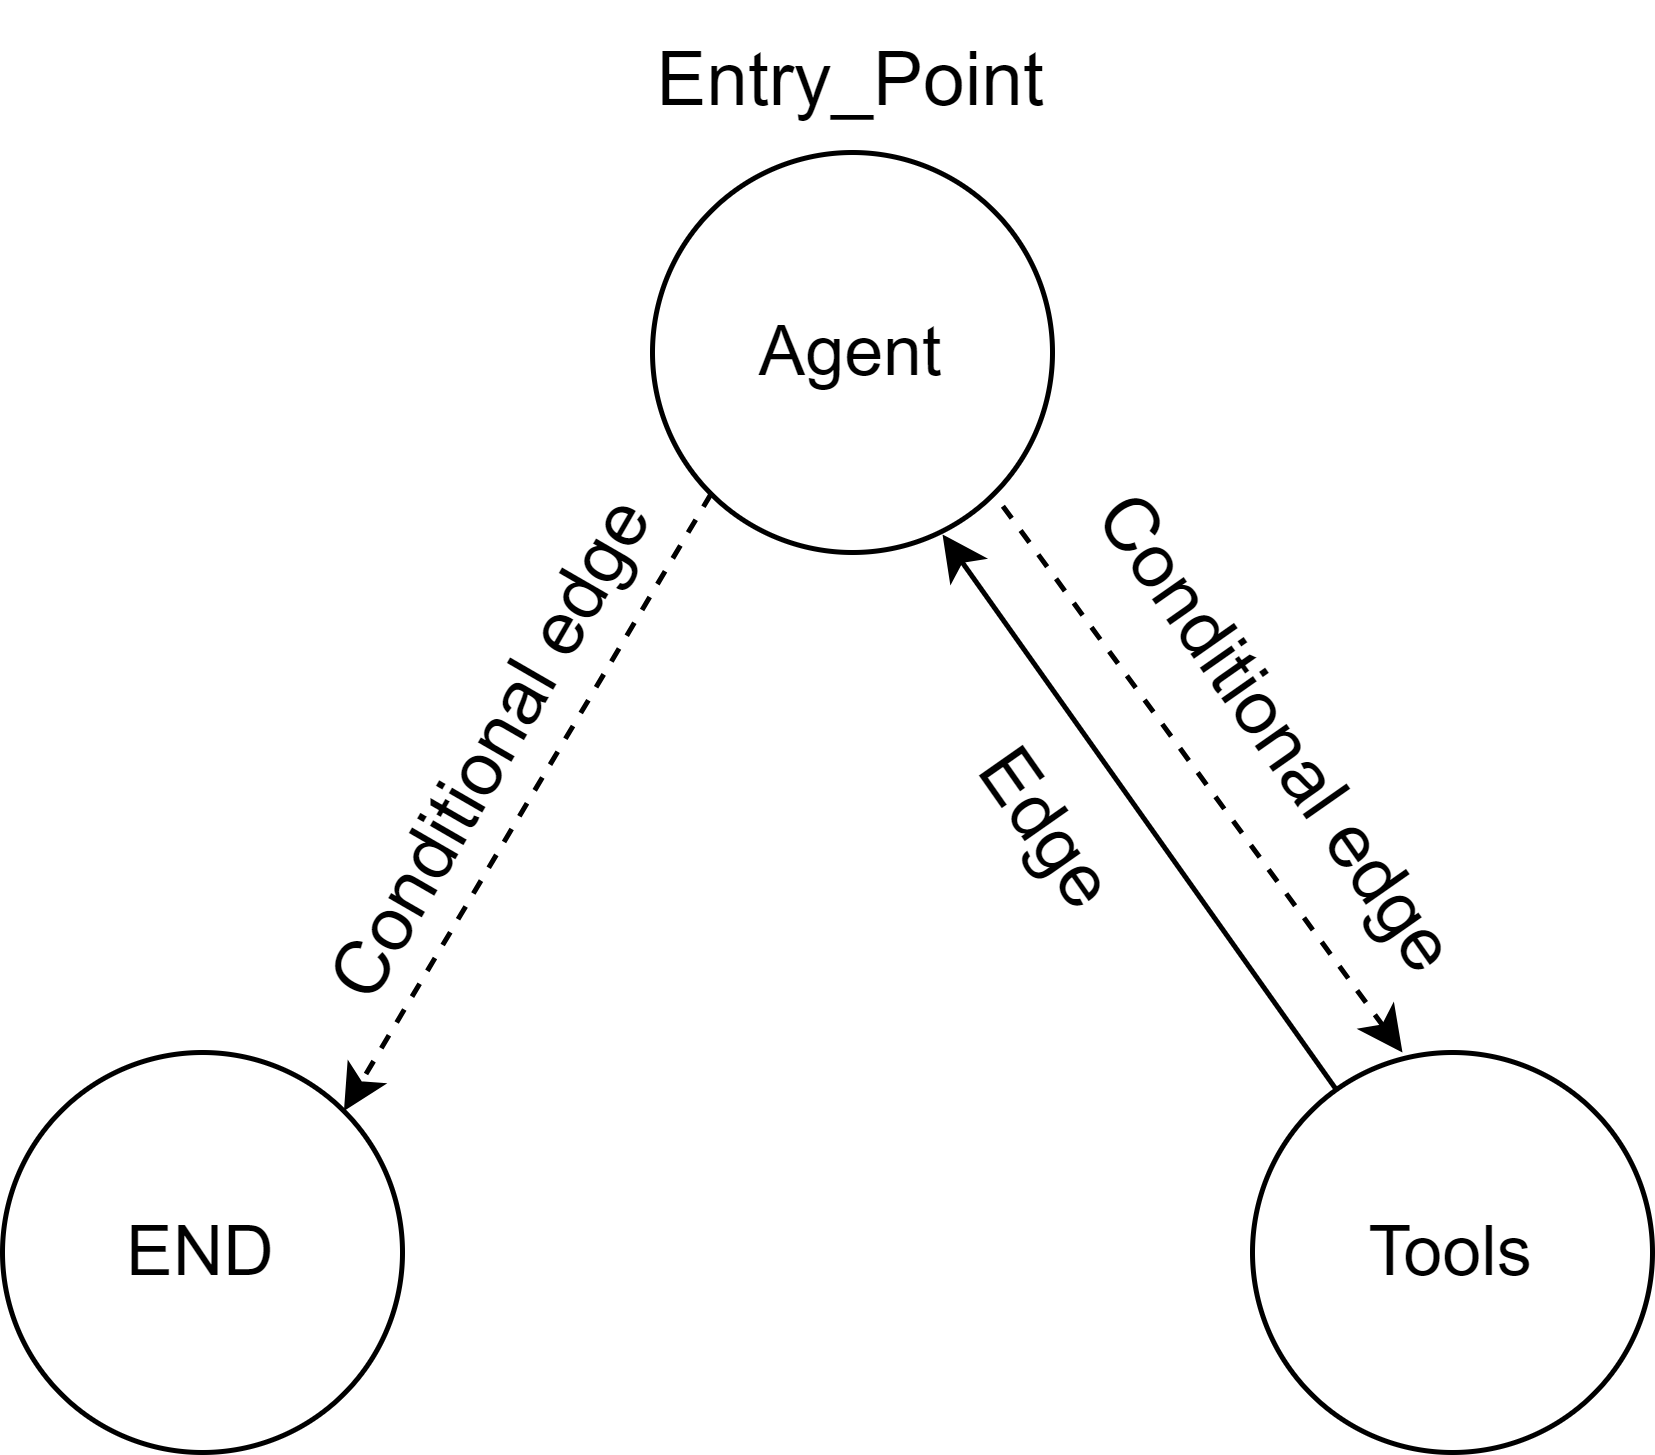

The diagram above was exported from draw.io. Its source (the exported page's mxGraphModel, read from the mxfile embedded in the PNG):
<mxGraphModel dx="1036" dy="623" grid="1" gridSize="10" guides="1" tooltips="1" connect="1" arrows="1" fold="1" page="1" pageScale="1" pageWidth="827" pageHeight="1169" math="0" shadow="0">
  <root>
    <mxCell id="0" />
    <mxCell id="1" parent="0" />
    <mxCell id="omsj2tYBXPyBgwywD6Kc-6" style="rounded=0;orthogonalLoop=1;jettySize=auto;html=1;exitX=0;exitY=1;exitDx=0;exitDy=0;entryX=1;entryY=0;entryDx=0;entryDy=0;dashed=1;" edge="1" parent="1" source="omsj2tYBXPyBgwywD6Kc-1" target="omsj2tYBXPyBgwywD6Kc-3">
      <mxGeometry relative="1" as="geometry" />
    </mxCell>
    <mxCell id="omsj2tYBXPyBgwywD6Kc-7" value="Conditional edge" style="edgeLabel;html=1;align=center;verticalAlign=middle;resizable=0;points=[];fontSize=15;rotation=-60;" vertex="1" connectable="0" parent="omsj2tYBXPyBgwywD6Kc-6">
      <mxGeometry x="-0.0795" relative="1" as="geometry">
        <mxPoint x="-12" y="-5" as="offset" />
      </mxGeometry>
    </mxCell>
    <mxCell id="omsj2tYBXPyBgwywD6Kc-1" value="&lt;font style=&quot;font-size: 14px;&quot;&gt;Agent&lt;/font&gt;" style="ellipse;whiteSpace=wrap;html=1;aspect=fixed;" vertex="1" parent="1">
      <mxGeometry x="310" y="120" width="80" height="80" as="geometry" />
    </mxCell>
    <mxCell id="omsj2tYBXPyBgwywD6Kc-2" value="&lt;font style=&quot;font-size: 14px;&quot;&gt;Tools&lt;/font&gt;" style="ellipse;whiteSpace=wrap;html=1;aspect=fixed;" vertex="1" parent="1">
      <mxGeometry x="430" y="300" width="80" height="80" as="geometry" />
    </mxCell>
    <mxCell id="omsj2tYBXPyBgwywD6Kc-3" value="&lt;span style=&quot;font-size: 14px;&quot;&gt;END&lt;/span&gt;" style="ellipse;whiteSpace=wrap;html=1;aspect=fixed;" vertex="1" parent="1">
      <mxGeometry x="180" y="300" width="80" height="80" as="geometry" />
    </mxCell>
    <mxCell id="omsj2tYBXPyBgwywD6Kc-10" value="" style="endArrow=none;html=1;rounded=0;exitX=0.725;exitY=0.955;exitDx=0;exitDy=0;exitPerimeter=0;startArrow=classic;startFill=1;endFill=0;" edge="1" parent="1" source="omsj2tYBXPyBgwywD6Kc-1" target="omsj2tYBXPyBgwywD6Kc-2">
      <mxGeometry width="50" height="50" relative="1" as="geometry">
        <mxPoint x="380" y="250" as="sourcePoint" />
        <mxPoint x="430" y="200" as="targetPoint" />
      </mxGeometry>
    </mxCell>
    <mxCell id="omsj2tYBXPyBgwywD6Kc-11" value="" style="endArrow=none;html=1;rounded=0;entryX=1;entryY=1;entryDx=0;entryDy=0;dashed=1;endFill=0;startArrow=classic;startFill=1;" edge="1" parent="1" target="omsj2tYBXPyBgwywD6Kc-1">
      <mxGeometry width="50" height="50" relative="1" as="geometry">
        <mxPoint x="460" y="300" as="sourcePoint" />
        <mxPoint x="530" y="200" as="targetPoint" />
      </mxGeometry>
    </mxCell>
    <mxCell id="omsj2tYBXPyBgwywD6Kc-12" value="&lt;font style=&quot;font-size: 15px;&quot;&gt;Edge&lt;/font&gt;" style="text;html=1;strokeColor=none;fillColor=none;align=center;verticalAlign=middle;whiteSpace=wrap;rounded=0;rotation=55;" vertex="1" parent="1">
      <mxGeometry x="360" y="240" width="60" height="30" as="geometry" />
    </mxCell>
    <mxCell id="omsj2tYBXPyBgwywD6Kc-13" value="Conditional edge" style="text;html=1;strokeColor=none;fillColor=none;align=center;verticalAlign=middle;whiteSpace=wrap;rounded=0;rotation=55;fontSize=15;" vertex="1" parent="1">
      <mxGeometry x="366" y="221" width="140" height="30" as="geometry" />
    </mxCell>
    <mxCell id="omsj2tYBXPyBgwywD6Kc-15" value="&lt;font style=&quot;font-size: 15px;&quot;&gt;Entry_Point&lt;/font&gt;" style="text;html=1;strokeColor=none;fillColor=none;align=center;verticalAlign=middle;whiteSpace=wrap;rounded=0;" vertex="1" parent="1">
      <mxGeometry x="320" y="90" width="60" height="30" as="geometry" />
    </mxCell>
  </root>
</mxGraphModel>